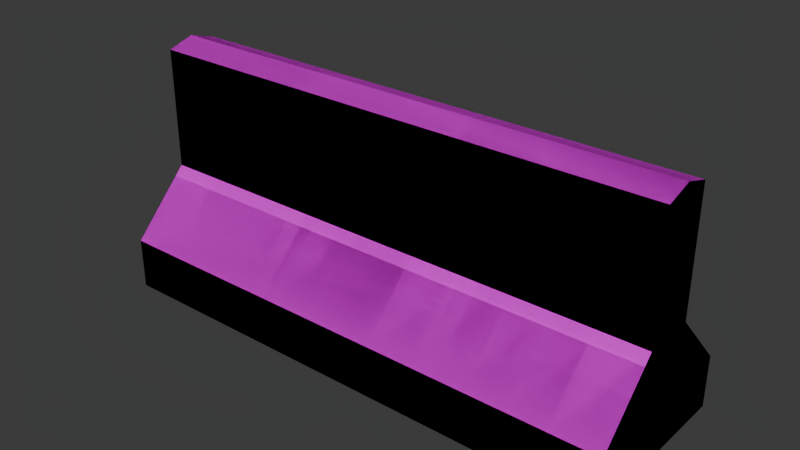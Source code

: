 # Source: Concrete_Barriers.blend  (saved by Blender 4.3.34; exported with 4.5.12 LTS)
import bpy
from mathutils import Matrix  # noqa: F401  (used for matrix-valued properties, if any)

bpy.ops.wm.read_factory_settings(use_empty=True)
scene = bpy.context.scene
scene.name = 'Scene'

# ---- collections
col_urban = bpy.data.collections.new('URBAN'); scene.collection.children.link(col_urban)
col_cones___barriers = bpy.data.collections.new('Cones & Barriers'); col_urban.children.link(col_cones___barriers)
col_concrete_barriers = bpy.data.collections.new('Concrete Barriers'); col_cones___barriers.children.link(col_concrete_barriers)

# ---- images (referenced by path relative to the original .blend; pixels are not part of the script)
import os
ASSET_DIR = os.environ.get("B2B_ASSET_DIR", "")  # directory of the original .blend (textures are referenced by path, not embedded)
HERE = os.path.dirname(os.path.abspath(__file__))  # packed textures are extracted next to this script under _unpacked/

def load_image(name, relpath, width, height, colorspace="sRGB"):
    """Load a texture the original file referenced (path relative to the .blend, or extracted next to this script)."""
    p = next((c for c in (os.path.join(HERE, relpath), os.path.join(ASSET_DIR, relpath)) if relpath and os.path.exists(c)), "")
    if p:
        img = bpy.data.images.load(p, check_existing=True)
        img.name = name
    else:  # same state as the original file: an image datablock whose file is absent (Cycles renders it pink)
        img = bpy.data.images.new(name, width, height)
        img.source = "FILE"
        img.filepath = "//" + (relpath or name)
    img.colorspace_settings.name = colorspace
    return img
img_concrete_barriers_png = load_image('concrete_barriers.png', 'concrete_barriers.png', 1024, 1024, 'sRGB')

# ---- materials (node trees are filled in below, after node groups)
mat_concrete_barriers = bpy.data.materials.new('concrete_barriers')

# ---- material node trees
mat_concrete_barriers.use_nodes = True; mat_concrete_barriers.node_tree.nodes.clear()
_N = mat_concrete_barriers.node_tree.nodes; _L = mat_concrete_barriers.node_tree.links
n0 = _N.new('ShaderNodeBsdfPrincipled'); n0.name = 'Principled BSDF'; n0.location = (10, 300)
n0.inputs[2].default_value = 1.0
n1 = _N.new('ShaderNodeOutputMaterial'); n1.name = 'Material Output'; n1.location = (300, 300)
n2 = _N.new('ShaderNodeTexImage'); n2.name = 'Image Texture'; n2.location = (-190, 280)
n2.image = img_concrete_barriers_png
n2.interpolation = 'Closest'
_L.new(n0.outputs[0], n1.inputs[0])
_L.new(n2.outputs[0], n0.inputs[0])
n1.is_active_output = True

# ---- world
world_world = bpy.data.worlds.new('World'); scene.world = world_world
world_world.use_nodes = True; world_world.node_tree.nodes.clear()
_N = world_world.node_tree.nodes; _L = world_world.node_tree.links
n0 = _N.new('ShaderNodeOutputWorld'); n0.name = 'World Output'; n0.location = (300, 300)
n1 = _N.new('ShaderNodeBackground'); n1.name = 'Background'; n1.location = (10, 300)
n1.inputs[0].default_value = (0.05088, 0.05088, 0.05088, 1.0)
_L.new(n1.outputs[0], n0.inputs[0])
n0.is_active_output = True
world_world.color = (0.05088, 0.05088, 0.05088)
world_world.sun_shadow_jitter_overblur = 0.0

# ---- meshes
me_plane_005 = bpy.data.meshes.new('Plane.005')
me_plane_005.from_pydata([(1.24, -0.4072, 0.0), (1.24, 0.4072, 0.0), (-1.24, -0.4072, 0.0), (-1.24, 0.4072, 0.0), (-1.24, -0.1263, 1.098), (1.24, -0.1263, 1.098), (1.24, 0.1263, 1.098), (-1.24, 0.1263, 1.098), (1.24, -9.04e-08, 0.0), (-1.24, 9.679e-08, 0.0), (1.24, -9.04e-08, 1.136), (-1.24, 9.679e-08, 1.136), (-1.24, -0.4072, 0.2391), (-1.24, 0.4072, 0.2391), (1.24, 0.4072, 0.2391), (1.24, -0.4072, 0.2391), (1.24, -9.04e-08, 0.2391), (-1.24, 9.679e-08, 0.2391), (-1.24, -0.1263, 0.5311), (1.24, 0.1263, 0.5311), (1.24, -9.04e-08, 0.5311), (-1.24, 9.679e-08, 0.5311), (-1.24, 0.1263, 0.5311), (1.24, -0.1263, 0.5311)], [], [(0, 2, 9, 8), (21, 18, 4, 11), (10, 6, 7, 11), (20, 19, 6, 10), (19, 22, 7, 6), (18, 23, 5, 4), (23, 20, 10, 5), (5, 10, 11, 4), (8, 9, 3, 1), (22, 21, 11, 7), (3, 9, 17, 13), (0, 8, 16, 15), (2, 0, 15, 12), (1, 3, 13, 14), (8, 1, 14, 16), (9, 2, 12, 17), (13, 17, 21, 22), (15, 16, 20, 23), (12, 15, 23, 18), (14, 13, 22, 19), (16, 14, 19, 20), (17, 12, 18, 21)])
_uv = me_plane_005.uv_layers.new(name='UVMap')
_uv.uv.foreach_set('vector', [0.01901, 0.2923, 0.4572, 0.2923, 0.4572, 0.3643, 0.01901, 0.3643, 0.02834, 0.1725, 0.05064, 0.1725, 0.05064, 0.2727, 0.02834, 0.2795, 0.4621, 0.4683, 0.4621, 0.4915, 0.024, 0.4915, 0.024, 0.4683, 0.02799, 0.1722, 0.05031, 0.1722, 0.05031, 0.2725, 0.02799, 0.2792, 0.0127, 0.3877, 0.4701, 0.3877, 0.4701, 0.4923, 0.0127, 0.4923, 0.4701, 0.3877, 0.0127, 0.3877, 0.0127, 0.4923, 0.4701, 0.4923, 0.05031, 0.1722, 0.02799, 0.1722, 0.02799, 0.2792, 0.05031, 0.2725, 0.4621, 0.4915, 0.4621, 0.4683, 0.024, 0.4683, 0.024, 0.4915, 0.01901, 0.3643, 0.4572, 0.3643, 0.4572, 0.2923, 0.01901, 0.2923, 0.05064, 0.1725, 0.02834, 0.1725, 0.02834, 0.2795, 0.05064, 0.2727, 0.1003, 0.07872, 0.02834, 0.07872, 0.02834, 0.121, 0.1003, 0.121, 0.09998, 0.07835, 0.02799, 0.07835, 0.02799, 0.1206, 0.09998, 0.1206, 0.4701, 0.2897, 0.0127, 0.2897, 0.0127, 0.3338, 0.4701, 0.3338, 0.0127, 0.2897, 0.4701, 0.2897, 0.4701, 0.3338, 0.0127, 0.3338, 0.02799, 0.07835, 0.09998, 0.07835, 0.09998, 0.1206, 0.02799, 0.1206, 0.02834, 0.07872, 0.1003, 0.07872, 0.1003, 0.121, 0.02834, 0.121, 0.1003, 0.121, 0.02834, 0.121, 0.02834, 0.1725, 0.05064, 0.1725, 0.09998, 0.1206, 0.02799, 0.1206, 0.02799, 0.1722, 0.05031, 0.1722, 0.4701, 0.3338, 0.0127, 0.3338, 0.0127, 0.3877, 0.4701, 0.3877, 0.0127, 0.3338, 0.4701, 0.3338, 0.4701, 0.3877, 0.0127, 0.3877, 0.02799, 0.1206, 0.09998, 0.1206, 0.05031, 0.1722, 0.02799, 0.1722, 0.02834, 0.121, 0.1003, 0.121, 0.05064, 0.1725, 0.02834, 0.1725])
me_plane_005.materials.append(mat_concrete_barriers)
me_plane_005.update()
me_plane_013 = bpy.data.meshes.new('Plane.013')
me_plane_013.from_pydata([(1.24, -0.4072, 0.0), (1.24, 0.4072, 0.0), (-1.24, -0.4072, 0.0), (-1.24, 0.4072, 0.0), (-1.24, -0.1263, 1.098), (-1.24, 0.1263, 1.098), (1.24, 5.419e-08, 0.0), (-1.24, -5.419e-08, 0.0), (-1.24, -5.419e-08, 1.136), (-1.24, -0.4072, 0.2391), (-1.24, 0.4072, 0.2391), (1.24, 0.4072, 0.2391), (1.24, -0.4072, 0.2391), (1.24, 5.419e-08, 0.2391), (-1.24, -5.419e-08, 0.2391), (-1.24, -0.1263, 0.5311), (1.24, 0.1263, 0.5311), (1.24, 5.419e-08, 0.5311), (-1.24, -5.419e-08, 0.5311), (-1.24, 0.1263, 0.5311), (1.24, -0.1263, 0.5311), (1.24, 5.419e-08, 0.7616), (0.615, 0.1263, 1.098), (0.6028, 2.635e-08, 1.136), (1.24, 0.1263, 0.788), (0.7715, -0.1263, 1.098), (1.24, -0.1263, 0.7862), (1.035, 0.129, 0.8089), (0.8716, 0.1384, 0.8969), (0.7186, 0.1263, 1.012), (0.8862, -0.119, 0.9874), (0.9498, -0.1141, 0.896), (1.098, -0.1262, 0.8406), (0.6933, 3.03e-08, 1.098), (0.803, 0.008002, 1.005), (0.9131, 0.02874, 0.9169), (1.067, 0.006124, 0.8306), (1.05, -0.4072, 0.0), (0.8228, -0.4072, 0.0), (0.5952, -0.4072, 0.0), (0.3676, -0.4072, 0.0), (0.3676, 0.4072, 0.0), (0.5952, 0.4072, 0.0), (0.8228, 0.4072, 0.0), (1.05, 0.4072, 0.0), (0.3676, -2.178e-08, 0.0), (0.5952, -1.039e-10, 0.0), (0.8228, 2.157e-08, 0.0), (1.05, 4.325e-08, 0.0), (1.05, -0.4072, 0.2391), (0.8228, -0.4072, 0.2391), (0.5952, -0.4072, 0.2391), (0.3676, -0.4072, 0.2391), (0.3676, 0.4072, 0.2391), (0.5952, 0.4072, 0.2391), (0.8228, 0.4072, 0.2391), (1.05, 0.4072, 0.2391), (1.05, -0.1263, 0.5311), (0.8228, -0.1263, 0.5311), (0.5952, -0.1263, 0.5311), (0.3676, -0.1263, 0.5311), (0.3676, 0.1263, 0.5311), (0.5952, 0.1263, 0.5311), (0.8228, 0.1263, 0.5311), (1.05, 0.1263, 0.5311)], [], [(40, 2, 7, 45), (18, 15, 4, 8), (17, 16, 24, 21), (61, 19, 5, 22), (32, 57, 20, 26), (20, 17, 21, 26), (45, 7, 3, 41), (19, 18, 8, 5), (3, 7, 14, 10), (0, 6, 13, 12), (37, 0, 12, 49), (41, 3, 10, 53), (6, 1, 11, 13), (7, 2, 9, 14), (10, 14, 18, 19), (12, 13, 17, 20), (49, 12, 20, 57), (53, 10, 19, 61), (13, 11, 16, 17), (14, 9, 15, 18), (23, 22, 5, 8), (25, 23, 8, 4), (32, 26, 21, 36), (31, 32, 36, 35), (30, 31, 35, 34), (25, 30, 34, 33), (22, 23, 33), (29, 22, 33, 34), (28, 29, 34, 35), (27, 28, 35, 36), (24, 27, 36, 21), (25, 33, 23), (11, 56, 64, 16), (56, 55, 63, 64), (55, 54, 62, 63), (54, 53, 61, 62), (9, 52, 60, 15), (52, 51, 59, 60), (51, 50, 58, 59), (50, 49, 57, 58), (1, 44, 56, 11), (44, 43, 55, 56), (43, 42, 54, 55), (42, 41, 53, 54), (2, 40, 52, 9), (40, 39, 51, 52), (39, 38, 50, 51), (38, 37, 49, 50), (6, 48, 44, 1), (48, 47, 43, 44), (47, 46, 42, 43), (46, 45, 41, 42), (0, 37, 48, 6), (37, 38, 47, 48), (38, 39, 46, 47), (39, 40, 45, 46), (31, 58, 57, 32), (30, 59, 58, 31), (60, 59, 30, 25), (15, 60, 25, 4), (16, 64, 27, 24), (64, 63, 28, 27), (63, 62, 29, 28), (62, 61, 22, 29)])
_uv = me_plane_013.uv_layers.new(name='UVMap')
_uv.uv.foreach_set('vector', [0.1732, 0.2923, 0.4572, 0.2923, 0.4572, 0.3643, 0.1732, 0.3643, 0.02834, 0.1725, 0.05064, 0.1725, 0.05064, 0.2727, 0.02834, 0.2795, 0.02799, 0.1722, 0.05031, 0.1722, 0.05031, 0.2176, 0.02799, 0.213, 0.1736, 0.3877, 0.4701, 0.3877, 0.4701, 0.4923, 0.1279, 0.4923, 0.0388, 0.4448, 0.04761, 0.3877, 0.0127, 0.3877, 0.0127, 0.4347, 0.05031, 0.1722, 0.02799, 0.1722, 0.02799, 0.213, 0.05031, 0.2173, 0.1732, 0.3643, 0.4572, 0.3643, 0.4572, 0.2923, 0.1732, 0.2923, 0.05064, 0.1725, 0.02834, 0.1725, 0.02834, 0.2795, 0.05064, 0.2727, 0.1003, 0.07872, 0.02834, 0.07872, 0.02834, 0.121, 0.1003, 0.121, 0.09998, 0.07835, 0.02799, 0.07835, 0.02799, 0.1206, 0.09998, 0.1206, 0.04761, 0.2897, 0.0127, 0.2897, 0.0127, 0.3338, 0.04761, 0.3338, 0.1736, 0.2897, 0.4701, 0.2897, 0.4701, 0.3338, 0.1736, 0.3338, 0.02799, 0.07835, 0.09998, 0.07835, 0.09998, 0.1206, 0.02799, 0.1206, 0.02834, 0.07872, 0.1003, 0.07872, 0.1003, 0.121, 0.02834, 0.121, 0.1003, 0.121, 0.02834, 0.121, 0.02834, 0.1725, 0.05064, 0.1725, 0.09998, 0.1206, 0.02799, 0.1206, 0.02799, 0.1722, 0.05031, 0.1722, 0.04761, 0.3338, 0.0127, 0.3338, 0.0127, 0.3877, 0.04761, 0.3877, 0.1736, 0.3338, 0.4701, 0.3338, 0.4701, 0.3877, 0.1736, 0.3877, 0.02799, 0.1206, 0.09998, 0.1206, 0.05031, 0.1722, 0.02799, 0.1722, 0.02834, 0.121, 0.1003, 0.121, 0.05064, 0.1725, 0.02834, 0.1725, 0.3496, 0.4683, 0.3517, 0.4915, 0.024, 0.4915, 0.024, 0.4683, 0.3794, 0.4915, 0.3496, 0.4683, 0.024, 0.4683, 0.024, 0.4915, 0.05449, 0.1043, 0.05351, 0.1356, 0.02716, 0.1348, 0.02814, 0.1034, 0.1693, 0.4768, 0.1379, 0.4768, 0.1379, 0.4505, 0.1693, 0.4505, 0.1867, 0.4854, 0.1631, 0.4854, 0.1631, 0.459, 0.1867, 0.459, 0.2133, 0.4854, 0.1867, 0.4854, 0.1867, 0.4589, 0.2133, 0.4589, 0.2701, 0.4892, 0.2445, 0.4906, 0.2468, 0.4578, 0.2139, 0.4872, 0.2445, 0.4872, 0.2445, 0.4578, 0.2139, 0.4578, 0.1771, 0.4872, 0.2139, 0.4872, 0.2139, 0.4578, 0.1771, 0.4578, 0.1488, 0.4818, 0.1888, 0.4818, 0.1888, 0.4524, 0.1488, 0.4524, 0.05676, 0.1382, 0.05676, 0.09526, 0.0273, 0.09526, 0.0273, 0.1382, 0.2132, 0.4916, 0.2296, 0.4709, 0.2557, 0.4909, 0.0127, 0.3338, 0.04761, 0.3338, 0.04761, 0.3877, 0.0127, 0.3877, 0.04761, 0.3338, 0.0896, 0.3338, 0.0896, 0.3877, 0.04761, 0.3877, 0.0896, 0.3338, 0.1316, 0.3338, 0.1316, 0.3877, 0.0896, 0.3877, 0.1316, 0.3338, 0.1736, 0.3338, 0.1736, 0.3877, 0.1316, 0.3877, 0.4701, 0.3338, 0.1736, 0.3338, 0.1736, 0.3877, 0.4701, 0.3877, 0.1736, 0.3338, 0.1316, 0.3338, 0.1316, 0.3877, 0.1736, 0.3877, 0.1316, 0.3338, 0.0896, 0.3338, 0.0896, 0.3877, 0.1316, 0.3877, 0.0896, 0.3338, 0.04761, 0.3338, 0.04761, 0.3877, 0.0896, 0.3877, 0.0127, 0.2897, 0.04761, 0.2897, 0.04761, 0.3338, 0.0127, 0.3338, 0.0477, 0.2902, 0.08976, 0.2905, 0.08954, 0.3335, 0.04748, 0.3332, 0.08991, 0.2912, 0.1318, 0.2909, 0.1317, 0.3342, 0.08975, 0.3345, 0.1316, 0.2897, 0.1736, 0.2897, 0.1736, 0.3338, 0.1316, 0.3338, 0.4701, 0.2897, 0.1736, 0.2897, 0.1736, 0.3338, 0.4701, 0.3338, 0.1736, 0.2897, 0.1316, 0.2897, 0.1316, 0.3338, 0.1736, 0.3338, 0.1318, 0.2909, 0.08991, 0.2912, 0.08975, 0.3345, 0.1317, 0.3342, 0.08976, 0.2905, 0.0477, 0.2902, 0.04748, 0.3332, 0.08954, 0.3335, 0.01901, 0.3643, 0.05246, 0.3643, 0.05246, 0.2923, 0.01901, 0.2923, 0.05259, 0.3649, 0.09276, 0.3646, 0.09254, 0.2915, 0.05236, 0.2918, 0.09256, 0.3636, 0.1329, 0.3639, 0.1327, 0.291, 0.09238, 0.2908, 0.1329, 0.3643, 0.1732, 0.3643, 0.1732, 0.2923, 0.1329, 0.2923, 0.01901, 0.2923, 0.05246, 0.2923, 0.05246, 0.3643, 0.01901, 0.3643, 0.05236, 0.2918, 0.09254, 0.2915, 0.09276, 0.3646, 0.05259, 0.3649, 0.09238, 0.2908, 0.1327, 0.291, 0.1329, 0.3639, 0.09256, 0.3636, 0.1329, 0.2923, 0.1732, 0.2923, 0.1732, 0.3643, 0.1329, 0.3643, 0.06618, 0.455, 0.0896, 0.3877, 0.04761, 0.3877, 0.0388, 0.4448, 0.07791, 0.4719, 0.1316, 0.3877, 0.0896, 0.3877, 0.06618, 0.455, 0.1736, 0.3877, 0.1316, 0.3877, 0.07791, 0.4719, 0.09906, 0.4923, 0.4701, 0.3877, 0.1736, 0.3877, 0.09906, 0.4923, 0.4701, 0.4923, 0.0127, 0.3877, 0.04761, 0.3877, 0.0504, 0.439, 0.0127, 0.4351, 0.04761, 0.3877, 0.0896, 0.3877, 0.08061, 0.4552, 0.0504, 0.439, 0.0896, 0.3877, 0.1316, 0.3877, 0.1088, 0.4764, 0.08061, 0.4552, 0.1316, 0.3877, 0.1736, 0.3877, 0.1279, 0.4923, 0.1088, 0.4764])
me_plane_013.materials.append(mat_concrete_barriers)
me_plane_013.update()
me_plane_014 = bpy.data.meshes.new('Plane.014')
me_plane_014.from_pydata([(1.24, -0.4072, 0.0), (1.24, 0.4072, 0.0), (-1.24, -0.4072, 0.0), (-1.24, 0.4072, 0.0), (-1.24, -0.1263, 1.098), (1.24, -0.1263, 1.098), (1.24, 0.1263, 1.098), (-1.24, 0.1263, 1.098), (1.24, 5.419e-08, 0.0), (-1.24, -5.419e-08, 0.0), (1.24, 5.419e-08, 1.136), (-1.24, -5.419e-08, 1.136), (-1.24, -0.4072, 0.2391), (-1.24, 0.4072, 0.2391), (1.24, 0.4072, 0.2391), (1.24, -0.4072, 0.2391), (1.24, 5.419e-08, 0.2391), (-1.24, -5.419e-08, 0.2391), (-1.24, -0.1263, 0.5311), (1.24, 0.1263, 0.5311), (1.24, 5.419e-08, 0.5311), (-1.24, -5.419e-08, 0.5311), (-1.24, 0.1263, 0.5311), (1.24, -0.1263, 0.5311), (-0.3844, -0.1263, 1.098), (0.3798, -0.1263, 1.098), (0.4088, 0.1263, 1.098), (-0.399, 0.1263, 1.098), (0.3864, 1.689e-08, 1.136), (-0.4583, -2.003e-08, 1.136), (0.1798, 0.1263, 0.9911), (-0.1498, 0.1263, 0.8704), (-0.1779, -0.1263, 0.9222), (0.2082, -0.1263, 1.006), (-0.3917, -1.712e-08, 1.075), (-0.1639, -7.163e-09, 0.9546), (0.194, 8.48e-09, 0.9986), (0.393, -0.4072, 0.0), (0.131, -0.4072, 0.0), (-0.131, -0.4072, 0.0), (-0.393, -0.4072, 0.0), (-0.393, 0.4072, 0.0), (-0.131, 0.4072, 0.0), (0.131, 0.4072, 0.0), (0.393, 0.4072, 0.0), (-0.393, -3.251e-08, 0.0), (-0.131, -1.084e-08, 0.0), (0.131, 1.084e-08, 0.0), (0.393, 3.251e-08, 0.0), (0.393, -0.4072, 0.2391), (0.131, -0.4072, 0.2391), (-0.131, -0.4072, 0.2391), (-0.393, -0.4072, 0.2391), (-0.393, 0.4072, 0.2391), (-0.131, 0.4072, 0.2391), (0.131, 0.4072, 0.2391), (0.393, 0.4072, 0.2391), (0.393, -0.1263, 0.5311), (0.131, -0.1263, 0.5311), (-0.131, -0.1263, 0.5311), (-0.393, -0.1263, 0.5311), (-0.393, 0.1263, 0.5311), (-0.131, 0.1263, 0.5311), (0.131, 0.1263, 0.5311), (0.393, 0.1263, 0.5311)], [], [(40, 2, 9, 45), (21, 18, 4, 11), (10, 6, 26, 28), (20, 19, 6, 10), (61, 22, 7, 27), (25, 57, 23, 5), (23, 20, 10, 5), (5, 10, 28, 25), (45, 9, 3, 41), (22, 21, 11, 7), (3, 9, 17, 13), (0, 8, 16, 15), (37, 0, 15, 49), (41, 3, 13, 53), (8, 1, 14, 16), (9, 2, 12, 17), (13, 17, 21, 22), (15, 16, 20, 23), (49, 15, 23, 57), (53, 13, 22, 61), (16, 14, 19, 20), (17, 12, 18, 21), (29, 27, 7, 11), (24, 29, 11, 4), (29, 24, 34), (29, 34, 27), (32, 35, 34, 24), (31, 27, 34, 35), (30, 31, 35, 36), (33, 36, 35, 32), (25, 28, 36, 33), (30, 36, 28, 26), (14, 56, 64, 19), (56, 55, 63, 64), (55, 54, 62, 63), (54, 53, 61, 62), (12, 52, 60, 18), (52, 51, 59, 60), (51, 50, 58, 59), (50, 49, 57, 58), (1, 44, 56, 14), (44, 43, 55, 56), (43, 42, 54, 55), (42, 41, 53, 54), (2, 40, 52, 12), (40, 39, 51, 52), (39, 38, 50, 51), (38, 37, 49, 50), (8, 48, 44, 1), (48, 47, 43, 44), (47, 46, 42, 43), (46, 45, 41, 42), (0, 37, 48, 8), (37, 38, 47, 48), (38, 39, 46, 47), (39, 40, 45, 46), (19, 64, 26, 6), (64, 63, 30, 26), (63, 62, 31, 30), (62, 61, 27, 31), (33, 58, 57, 25), (32, 59, 58, 33), (60, 59, 32, 24), (18, 60, 24, 4)])
_uv = me_plane_014.uv_layers.new(name='UVMap')
_uv.uv.foreach_set('vector', [0.3076, 0.2923, 0.4572, 0.2923, 0.4572, 0.3643, 0.3076, 0.3643, 0.02834, 0.1725, 0.05064, 0.1725, 0.05064, 0.2727, 0.02834, 0.2795, 0.4621, 0.4683, 0.4621, 0.4915, 0.3153, 0.4915, 0.3113, 0.4683, 0.02799, 0.1722, 0.05031, 0.1722, 0.05031, 0.2725, 0.02799, 0.2792, 0.3139, 0.3877, 0.4701, 0.3877, 0.4701, 0.4923, 0.315, 0.4923, 0.1713, 0.4923, 0.1689, 0.3877, 0.0127, 0.3877, 0.0127, 0.4923, 0.05031, 0.1722, 0.02799, 0.1722, 0.02799, 0.2792, 0.05031, 0.2725, 0.4621, 0.4915, 0.4621, 0.4683, 0.3113, 0.4683, 0.3102, 0.4915, 0.3076, 0.3643, 0.4572, 0.3643, 0.4572, 0.2923, 0.3076, 0.2923, 0.05064, 0.1725, 0.02834, 0.1725, 0.02834, 0.2795, 0.05064, 0.2727, 0.1003, 0.07872, 0.02834, 0.07872, 0.02834, 0.121, 0.1003, 0.121, 0.09998, 0.07835, 0.02799, 0.07835, 0.02799, 0.1206, 0.09998, 0.1206, 0.1689, 0.2897, 0.0127, 0.2897, 0.0127, 0.3338, 0.1689, 0.3338, 0.3139, 0.2897, 0.4701, 0.2897, 0.4701, 0.3338, 0.3139, 0.3338, 0.02799, 0.07835, 0.09998, 0.07835, 0.09998, 0.1206, 0.02799, 0.1206, 0.02834, 0.07872, 0.1003, 0.07872, 0.1003, 0.121, 0.02834, 0.121, 0.1003, 0.121, 0.02834, 0.121, 0.02834, 0.1725, 0.05064, 0.1725, 0.09998, 0.1206, 0.02799, 0.1206, 0.02799, 0.1722, 0.05031, 0.1722, 0.1689, 0.3338, 0.0127, 0.3338, 0.0127, 0.3877, 0.1689, 0.3877, 0.3139, 0.3338, 0.4701, 0.3338, 0.4701, 0.3877, 0.3139, 0.3877, 0.02799, 0.1206, 0.09998, 0.1206, 0.05031, 0.1722, 0.02799, 0.1722, 0.02834, 0.121, 0.1003, 0.121, 0.05064, 0.1725, 0.02834, 0.1725, 0.1621, 0.4683, 0.1725, 0.4915, 0.024, 0.4915, 0.024, 0.4683, 0.1751, 0.4915, 0.1621, 0.4683, 0.024, 0.4683, 0.024, 0.4915, 0.1747, 0.4683, 0.1607, 0.4923, 0.1602, 0.4681, 0.1747, 0.4683, 0.1602, 0.4684, 0.1635, 0.4923, 0.2596, 0.4886, 0.2626, 0.4655, 0.2984, 0.4653, 0.2988, 0.4886, 0.1677, 0.4828, 0.2151, 0.4828, 0.2118, 0.4599, 0.1762, 0.4587, 0.1051, 0.4828, 0.1677, 0.4828, 0.1669, 0.4582, 0.1024, 0.4588, 0.1862, 0.4886, 0.1889, 0.4646, 0.2541, 0.4668, 0.2596, 0.4886, 0.1535, 0.4886, 0.1523, 0.4646, 0.1889, 0.4646, 0.1862, 0.4886, 0.1051, 0.4828, 0.1024, 0.4588, 0.0658, 0.4588, 0.06153, 0.4828, 0.0127, 0.3338, 0.1689, 0.3338, 0.1689, 0.3877, 0.0127, 0.3877, 0.1689, 0.3338, 0.2172, 0.3338, 0.2172, 0.3877, 0.1689, 0.3877, 0.2172, 0.3338, 0.2656, 0.3338, 0.2656, 0.3877, 0.2172, 0.3877, 0.2656, 0.3338, 0.3139, 0.3338, 0.3139, 0.3877, 0.2656, 0.3877, 0.4701, 0.3338, 0.3139, 0.3338, 0.3139, 0.3877, 0.4701, 0.3877, 0.3139, 0.3338, 0.2656, 0.3338, 0.2656, 0.3877, 0.3139, 0.3877, 0.2656, 0.3338, 0.2172, 0.3338, 0.2172, 0.3877, 0.2656, 0.3877, 0.2172, 0.3338, 0.1689, 0.3338, 0.1689, 0.3877, 0.2172, 0.3877, 0.0127, 0.2897, 0.1689, 0.2897, 0.1689, 0.3338, 0.0127, 0.3338, 0.1684, 0.2906, 0.2165, 0.2911, 0.2171, 0.334, 0.1689, 0.3338, 0.2167, 0.2907, 0.2654, 0.29, 0.2656, 0.3338, 0.2172, 0.3338, 0.2656, 0.2897, 0.3139, 0.2897, 0.3139, 0.3338, 0.2656, 0.3338, 0.4701, 0.2897, 0.3139, 0.2897, 0.3139, 0.3338, 0.4701, 0.3338, 0.3139, 0.2897, 0.2656, 0.2897, 0.2656, 0.3338, 0.3139, 0.3338, 0.2654, 0.29, 0.2167, 0.2907, 0.2172, 0.3338, 0.2656, 0.3338, 0.2165, 0.2911, 0.1684, 0.2906, 0.1689, 0.3338, 0.2171, 0.334, 0.01901, 0.3643, 0.1687, 0.3643, 0.1687, 0.2923, 0.01901, 0.2923, 0.1687, 0.3643, 0.2151, 0.3641, 0.2157, 0.2909, 0.1691, 0.2914, 0.215, 0.3643, 0.2613, 0.3643, 0.2614, 0.292, 0.2155, 0.2913, 0.2613, 0.3643, 0.3076, 0.3643, 0.3076, 0.2923, 0.2613, 0.2923, 0.01901, 0.2923, 0.1687, 0.2923, 0.1687, 0.3643, 0.01901, 0.3643, 0.1691, 0.2914, 0.2157, 0.2909, 0.2151, 0.3641, 0.1687, 0.3643, 0.2155, 0.2913, 0.2614, 0.292, 0.2613, 0.3643, 0.215, 0.3643, 0.2613, 0.2923, 0.3076, 0.2923, 0.3076, 0.3643, 0.2613, 0.3643, 0.0127, 0.3877, 0.1689, 0.3877, 0.166, 0.4923, 0.0127, 0.4923, 0.1689, 0.3877, 0.2172, 0.3877, 0.2082, 0.4726, 0.166, 0.4923, 0.2172, 0.3877, 0.2656, 0.3877, 0.269, 0.4503, 0.2082, 0.4726, 0.2656, 0.3877, 0.3139, 0.3877, 0.315, 0.4923, 0.269, 0.4503, 0.203, 0.4753, 0.2172, 0.3877, 0.1689, 0.3877, 0.1713, 0.4923, 0.2742, 0.4598, 0.2656, 0.3877, 0.2172, 0.3877, 0.203, 0.4753, 0.3139, 0.3877, 0.2656, 0.3877, 0.2742, 0.4598, 0.3123, 0.4923, 0.4701, 0.3877, 0.3139, 0.3877, 0.3123, 0.4923, 0.4701, 0.4923])
me_plane_014.materials.append(mat_concrete_barriers)
me_plane_014.update()
me_plane_015 = bpy.data.meshes.new('Plane.015')
me_plane_015.from_pydata([(1.24, -0.4072, 0.0), (1.24, 0.4072, 0.0), (-1.24, -0.4072, 0.0), (-1.24, 0.4072, 0.0), (-1.24, -0.1263, 1.098), (1.24, -0.1263, 1.098), (1.24, 0.1263, 1.098), (-1.24, 0.1263, 1.098), (1.24, -9.04e-08, 0.0), (-1.24, 9.679e-08, 0.0), (1.24, -9.04e-08, 1.136), (-1.24, 9.679e-08, 1.136), (-1.24, -0.4072, 0.2391), (-1.24, 0.4072, 0.2391), (1.24, 0.4072, 0.2391), (1.24, -0.4072, 0.2391), (1.24, -9.04e-08, 0.2391), (-1.24, 9.679e-08, 0.2391), (-1.24, -0.1263, 0.5311), (1.24, 0.1263, 0.5311), (1.24, -9.04e-08, 0.5311), (-1.24, 9.679e-08, 0.5311), (-1.24, 0.1263, 0.5311), (1.24, -0.1263, 0.5311)], [], [(0, 2, 9, 8), (21, 18, 4, 11), (10, 6, 7, 11), (20, 19, 6, 10), (19, 22, 7, 6), (18, 23, 5, 4), (23, 20, 10, 5), (5, 10, 11, 4), (8, 9, 3, 1), (22, 21, 11, 7), (3, 9, 17, 13), (0, 8, 16, 15), (2, 0, 15, 12), (1, 3, 13, 14), (8, 1, 14, 16), (9, 2, 12, 17), (13, 17, 21, 22), (15, 16, 20, 23), (12, 15, 23, 18), (14, 13, 22, 19), (16, 14, 19, 20), (17, 12, 18, 21)])
_uv = me_plane_015.uv_layers.new(name='UVMap')
_uv.uv.foreach_set('vector', [0.5196, 0.2923, 0.9578, 0.2923, 0.9578, 0.3643, 0.5196, 0.3643, 0.5292, 0.1617, 0.5515, 0.1617, 0.5515, 0.2619, 0.5292, 0.2686, 0.9627, 0.4683, 0.9627, 0.4915, 0.5245, 0.4915, 0.5245, 0.4683, 0.5289, 0.1614, 0.5512, 0.1614, 0.5512, 0.2617, 0.5289, 0.2684, 0.5132, 0.3877, 0.9707, 0.3877, 0.9707, 0.4923, 0.5132, 0.4923, 0.9707, 0.3877, 0.5132, 0.3877, 0.5132, 0.4923, 0.9707, 0.4923, 0.5512, 0.1614, 0.5289, 0.1614, 0.5289, 0.2684, 0.5512, 0.2617, 0.9627, 0.4915, 0.9627, 0.4683, 0.5245, 0.4683, 0.5245, 0.4915, 0.5196, 0.3643, 0.9578, 0.3643, 0.9578, 0.2923, 0.5196, 0.2923, 0.5515, 0.1617, 0.5292, 0.1617, 0.5292, 0.2686, 0.5515, 0.2619, 0.6008, 0.07872, 0.5289, 0.07872, 0.5289, 0.121, 0.6008, 0.121, 0.6005, 0.07835, 0.5285, 0.07835, 0.5285, 0.1206, 0.6005, 0.1206, 0.9707, 0.2897, 0.5132, 0.2897, 0.5132, 0.3338, 0.9707, 0.3338, 0.5132, 0.2897, 0.9707, 0.2897, 0.9707, 0.3338, 0.5132, 0.3338, 0.5285, 0.07835, 0.6005, 0.07835, 0.6005, 0.1206, 0.5285, 0.1206, 0.5289, 0.07872, 0.6008, 0.07872, 0.6008, 0.121, 0.5289, 0.121, 0.6008, 0.121, 0.5289, 0.121, 0.5289, 0.1725, 0.5512, 0.1725, 0.6005, 0.1206, 0.5285, 0.1206, 0.5285, 0.1722, 0.5509, 0.1722, 0.9707, 0.3338, 0.5132, 0.3338, 0.5132, 0.3877, 0.9707, 0.3877, 0.5132, 0.3338, 0.9707, 0.3338, 0.9707, 0.3877, 0.5132, 0.3877, 0.5285, 0.1206, 0.6005, 0.1206, 0.5509, 0.1722, 0.5285, 0.1722, 0.5289, 0.121, 0.6008, 0.121, 0.5512, 0.1725, 0.5289, 0.1725])
me_plane_015.materials.append(mat_concrete_barriers)
me_plane_015.update()
me_plane_016 = bpy.data.meshes.new('Plane.016')
me_plane_016.from_pydata([(1.24, -0.4072, 0.0), (1.24, 0.4072, 0.0), (-1.24, -0.4072, 0.0), (-1.24, 0.4072, 0.0), (-1.24, -0.1263, 1.098), (-1.24, 0.1263, 1.098), (1.24, 5.419e-08, 0.0), (-1.24, -5.419e-08, 0.0), (-1.24, -5.419e-08, 1.136), (-1.24, -0.4072, 0.2391), (-1.24, 0.4072, 0.2391), (1.24, 0.4072, 0.2391), (1.24, -0.4072, 0.2391), (1.24, 5.419e-08, 0.2391), (-1.24, -5.419e-08, 0.2391), (-1.24, -0.1263, 0.5311), (1.24, 0.1263, 0.5311), (1.24, 5.419e-08, 0.5311), (-1.24, -5.419e-08, 0.5311), (-1.24, 0.1263, 0.5311), (1.24, -0.1263, 0.5311), (1.24, 5.419e-08, 0.7616), (0.615, 0.1263, 1.098), (0.6028, 2.635e-08, 1.136), (1.24, 0.1263, 0.788), (0.7715, -0.1263, 1.098), (1.24, -0.1263, 0.7862), (1.035, 0.129, 0.8089), (0.8716, 0.1384, 0.8969), (0.7186, 0.1263, 1.012), (0.8862, -0.119, 0.9874), (0.9498, -0.1141, 0.896), (1.098, -0.1262, 0.8406), (0.6933, 3.03e-08, 1.098), (0.803, 0.008002, 1.005), (0.9131, 0.02874, 0.9169), (1.067, 0.006124, 0.8306), (1.01, -0.4072, 0.0), (0.8876, -0.4072, 0.0), (0.7653, -0.4072, 0.0), (0.643, -0.4072, 0.0), (0.643, 0.4072, 0.0), (0.7653, 0.4072, 0.0), (0.8876, 0.4072, 0.0), (1.01, 0.4072, 0.0), (0.643, -2.168e-08, 0.0), (0.7653, 7.105e-15, 0.0), (0.8876, 2.168e-08, 0.0), (1.01, 4.335e-08, 0.0), (1.01, -0.4072, 0.2391), (0.8876, -0.4072, 0.2391), (0.7653, -0.4072, 0.2391), (0.643, -0.4072, 0.2391), (0.643, 0.4072, 0.2391), (0.7653, 0.4072, 0.2391), (0.8876, 0.4072, 0.2391), (1.01, 0.4072, 0.2391), (1.01, -0.1263, 0.5311), (0.8876, -0.1263, 0.5311), (0.7653, -0.1263, 0.5311), (0.643, -0.1263, 0.5311), (0.643, 0.1263, 0.5311), (0.7653, 0.1263, 0.5311), (0.8876, 0.1263, 0.5311), (1.01, 0.1263, 0.5311)], [], [(40, 2, 7, 45), (18, 15, 4, 8), (17, 16, 24, 21), (61, 19, 5, 22), (57, 20, 26, 32), (20, 17, 21, 26), (45, 7, 3, 41), (19, 18, 8, 5), (3, 7, 14, 10), (0, 6, 13, 12), (37, 0, 12, 49), (41, 3, 10, 53), (6, 1, 11, 13), (7, 2, 9, 14), (10, 14, 18, 19), (12, 13, 17, 20), (49, 12, 20, 57), (53, 10, 19, 61), (13, 11, 16, 17), (14, 9, 15, 18), (23, 22, 5, 8), (25, 23, 8, 4), (32, 26, 21, 36), (31, 32, 36, 35), (30, 31, 35, 34), (25, 30, 34, 33), (22, 23, 33), (29, 22, 33, 34), (28, 29, 34, 35), (27, 28, 35, 36), (24, 27, 36, 21), (25, 33, 23), (11, 56, 64, 16), (56, 55, 63, 64), (55, 54, 62, 63), (54, 53, 61, 62), (9, 52, 60, 15), (52, 51, 59, 60), (51, 50, 58, 59), (50, 49, 57, 58), (1, 44, 56, 11), (44, 43, 55, 56), (43, 42, 54, 55), (42, 41, 53, 54), (2, 40, 52, 9), (40, 39, 51, 52), (39, 38, 50, 51), (38, 37, 49, 50), (6, 48, 44, 1), (48, 47, 43, 44), (47, 46, 42, 43), (46, 45, 41, 42), (0, 37, 48, 6), (37, 38, 47, 48), (38, 39, 46, 47), (39, 40, 45, 46), (16, 64, 27, 24), (64, 63, 28, 27), (63, 62, 29, 28), (62, 61, 22, 29), (15, 60, 25, 4), (60, 59, 30, 25), (59, 58, 31, 30), (58, 57, 32, 31)])
_uv = me_plane_016.uv_layers.new(name='UVMap')
_uv.uv.foreach_set('vector', [0.625, 0.2923, 0.9578, 0.2923, 0.9578, 0.3643, 0.625, 0.3643, 0.5289, 0.1725, 0.5512, 0.1725, 0.5512, 0.2727, 0.5289, 0.2795, 0.5285, 0.2079, 0.5509, 0.2079, 0.5509, 0.2533, 0.5285, 0.2487, 0.6233, 0.3877, 0.9707, 0.3877, 0.9707, 0.4923, 0.6285, 0.4923, 0.5557, 0.3877, 0.5132, 0.3877, 0.5132, 0.4347, 0.5394, 0.4448, 0.5509, 0.2079, 0.5285, 0.2079, 0.5285, 0.2487, 0.5509, 0.253, 0.625, 0.3643, 0.9578, 0.3643, 0.9578, 0.2923, 0.625, 0.2923, 0.5512, 0.1725, 0.5289, 0.1725, 0.5289, 0.2795, 0.5512, 0.2727, 0.6008, 0.07872, 0.5289, 0.07872, 0.5289, 0.121, 0.6008, 0.121, 0.6005, 0.07835, 0.5285, 0.07835, 0.5285, 0.1206, 0.6005, 0.1206, 0.5557, 0.2897, 0.5132, 0.2897, 0.5132, 0.3338, 0.5557, 0.3338, 0.6233, 0.2897, 0.9707, 0.2897, 0.9707, 0.3338, 0.6233, 0.3338, 0.5285, 0.07835, 0.6005, 0.07835, 0.6005, 0.1206, 0.5285, 0.1206, 0.5289, 0.07872, 0.6008, 0.07872, 0.6008, 0.121, 0.5289, 0.121, 0.6008, 0.121, 0.5289, 0.121, 0.5289, 0.1725, 0.5512, 0.1725, 0.6005, 0.1206, 0.5285, 0.1206, 0.5285, 0.1722, 0.5509, 0.1722, 0.5557, 0.3338, 0.5132, 0.3338, 0.5132, 0.3877, 0.5557, 0.3877, 0.6233, 0.3338, 0.9707, 0.3338, 0.9707, 0.3877, 0.6233, 0.3877, 0.5285, 0.1206, 0.6005, 0.1206, 0.5509, 0.1722, 0.5285, 0.1722, 0.5289, 0.121, 0.6008, 0.121, 0.5512, 0.1725, 0.5289, 0.1725, 0.8501, 0.4683, 0.8523, 0.4915, 0.5245, 0.4915, 0.5245, 0.4683, 0.8799, 0.4915, 0.8501, 0.4683, 0.5245, 0.4683, 0.5245, 0.4915, 0.7603, 0.4782, 0.7263, 0.478, 0.7265, 0.4494, 0.7605, 0.4496, 0.7186, 0.4854, 0.6873, 0.4854, 0.6873, 0.459, 0.7186, 0.459, 0.6873, 0.4854, 0.6636, 0.4854, 0.6636, 0.459, 0.6873, 0.459, 0.7139, 0.4854, 0.6873, 0.4854, 0.6873, 0.4589, 0.7139, 0.4589, 0.7707, 0.4892, 0.7451, 0.4906, 0.7473, 0.4578, 0.7144, 0.4872, 0.7451, 0.4872, 0.7451, 0.4578, 0.7144, 0.4578, 0.6777, 0.4872, 0.7144, 0.4872, 0.7144, 0.4578, 0.6777, 0.4578, 0.706, 0.4813, 0.746, 0.4813, 0.746, 0.4518, 0.706, 0.4518, 0.7547, 0.4745, 0.7149, 0.4744, 0.7149, 0.4471, 0.7548, 0.4472, 0.7137, 0.4916, 0.7302, 0.4709, 0.7563, 0.4909, 0.5132, 0.3338, 0.5557, 0.3338, 0.5557, 0.3877, 0.5132, 0.3877, 0.5557, 0.3338, 0.5782, 0.3338, 0.5782, 0.3877, 0.5557, 0.3877, 0.5782, 0.3338, 0.6008, 0.3338, 0.6008, 0.3877, 0.5782, 0.3877, 0.6008, 0.3338, 0.6233, 0.3338, 0.6233, 0.3877, 0.6008, 0.3877, 0.9707, 0.3338, 0.6233, 0.3338, 0.6233, 0.3877, 0.9707, 0.3877, 0.6233, 0.3338, 0.6008, 0.3338, 0.6008, 0.3877, 0.6233, 0.3877, 0.6008, 0.3338, 0.5782, 0.3338, 0.5782, 0.3877, 0.6008, 0.3877, 0.5782, 0.3338, 0.5557, 0.3338, 0.5557, 0.3877, 0.5782, 0.3877, 0.5132, 0.2897, 0.5557, 0.2897, 0.5557, 0.3338, 0.5132, 0.3338, 0.5558, 0.2903, 0.5784, 0.2904, 0.5781, 0.3334, 0.5555, 0.3332, 0.5785, 0.2912, 0.6011, 0.2911, 0.6009, 0.3344, 0.5784, 0.3346, 0.6008, 0.2897, 0.6233, 0.2897, 0.6233, 0.3338, 0.6008, 0.3338, 0.9707, 0.2897, 0.6233, 0.2897, 0.6233, 0.3338, 0.9707, 0.3338, 0.6233, 0.2897, 0.6008, 0.2897, 0.6008, 0.3338, 0.6233, 0.3338, 0.6011, 0.2911, 0.5785, 0.2912, 0.5784, 0.3346, 0.6009, 0.3344, 0.5784, 0.2904, 0.5558, 0.2903, 0.5555, 0.3332, 0.5781, 0.3334, 0.5196, 0.3643, 0.5602, 0.3643, 0.5602, 0.2923, 0.5196, 0.2923, 0.5603, 0.3649, 0.5819, 0.3647, 0.5816, 0.2915, 0.5601, 0.2917, 0.5816, 0.3635, 0.6033, 0.3637, 0.6031, 0.2909, 0.5815, 0.2907, 0.6034, 0.3643, 0.625, 0.3643, 0.625, 0.2923, 0.6034, 0.2923, 0.5196, 0.2923, 0.5602, 0.2923, 0.5602, 0.3643, 0.5196, 0.3643, 0.5601, 0.2917, 0.5816, 0.2915, 0.5819, 0.3647, 0.5603, 0.3649, 0.5815, 0.2907, 0.6031, 0.2909, 0.6033, 0.3637, 0.5816, 0.3635, 0.6034, 0.2923, 0.625, 0.2923, 0.625, 0.3643, 0.6034, 0.3643, 0.5132, 0.3877, 0.5557, 0.3877, 0.551, 0.439, 0.5132, 0.4351, 0.5557, 0.3877, 0.5782, 0.3877, 0.5812, 0.4552, 0.551, 0.439, 0.5782, 0.3877, 0.6008, 0.3877, 0.6094, 0.4764, 0.5812, 0.4552, 0.6008, 0.3877, 0.6233, 0.3877, 0.6285, 0.4923, 0.6094, 0.4764, 0.9707, 0.3877, 0.6233, 0.3877, 0.5996, 0.4923, 0.9707, 0.4923, 0.6233, 0.3877, 0.6008, 0.3877, 0.5785, 0.4719, 0.5996, 0.4923, 0.6008, 0.3877, 0.5782, 0.3877, 0.5667, 0.455, 0.5785, 0.4719, 0.5782, 0.3877, 0.5557, 0.3877, 0.5394, 0.4448, 0.5667, 0.455])
me_plane_016.materials.append(mat_concrete_barriers)
me_plane_016.update()
me_plane_017 = bpy.data.meshes.new('Plane.017')
me_plane_017.from_pydata([(1.24, -0.4072, 0.0), (1.24, 0.4072, 0.0), (-1.24, -0.4072, 0.0), (-1.24, 0.4072, 0.0), (-1.24, -0.1263, 1.098), (1.24, -0.1263, 1.098), (1.24, 0.1263, 1.098), (-1.24, 0.1263, 1.098), (1.24, 5.419e-08, 0.0), (-1.24, -5.419e-08, 0.0), (1.24, 5.419e-08, 1.136), (-1.24, -5.419e-08, 1.136), (-1.24, -0.4072, 0.2391), (-1.24, 0.4072, 0.2391), (1.24, 0.4072, 0.2391), (1.24, -0.4072, 0.2391), (1.24, 5.419e-08, 0.2391), (-1.24, -5.419e-08, 0.2391), (-1.24, -0.1263, 0.5311), (1.24, 0.1263, 0.5311), (1.24, 5.419e-08, 0.5311), (-1.24, -5.419e-08, 0.5311), (-1.24, 0.1263, 0.5311), (1.24, -0.1263, 0.5311), (-0.3844, -0.1263, 1.098), (0.3798, -0.1263, 1.098), (0.4088, 0.1263, 1.098), (-0.399, 0.1263, 1.098), (0.3864, 1.689e-08, 1.136), (-0.4583, -2.003e-08, 1.136), (0.1798, 0.1263, 0.9911), (-0.1498, 0.1263, 0.8704), (-0.1779, -0.1263, 0.9222), (0.2082, -0.1263, 1.006), (-0.3917, -1.712e-08, 1.075), (-0.1639, -7.163e-09, 0.9546), (0.194, 8.48e-09, 0.9986), (0.4534, -0.4072, 0.0), (0.1623, -0.4072, 0.0), (-0.1288, -0.4072, 0.0), (-0.4199, -0.4072, 0.0), (-0.4199, 0.4072, 0.0), (-0.1288, 0.4072, 0.0), (0.1623, 0.4072, 0.0), (0.4534, 0.4072, 0.0), (-0.4199, -3.178e-08, 0.0), (-0.1288, -1.01e-08, 0.0), (0.1623, 1.157e-08, 0.0), (0.4534, 3.325e-08, 0.0), (0.4534, -0.4072, 0.2391), (0.1623, -0.4072, 0.2391), (-0.1288, -0.4072, 0.2391), (-0.4199, -0.4072, 0.2391), (-0.4199, 0.4072, 0.2391), (-0.1288, 0.4072, 0.2391), (0.1623, 0.4072, 0.2391), (0.4534, 0.4072, 0.2391), (0.4534, -0.1263, 0.5311), (0.1623, -0.1263, 0.5311), (-0.1288, -0.1263, 0.5311), (-0.4199, -0.1263, 0.5311), (-0.4199, 0.1263, 0.5311), (-0.1288, 0.1263, 0.5311), (0.1623, 0.1263, 0.5311), (0.4534, 0.1263, 0.5311)], [], [(40, 2, 9, 45), (21, 18, 4, 11), (10, 6, 26, 28), (20, 19, 6, 10), (61, 22, 7, 27), (57, 23, 5, 25), (23, 20, 10, 5), (5, 10, 28, 25), (45, 9, 3, 41), (22, 21, 11, 7), (3, 9, 17, 13), (0, 8, 16, 15), (37, 0, 15, 49), (41, 3, 13, 53), (8, 1, 14, 16), (9, 2, 12, 17), (13, 17, 21, 22), (15, 16, 20, 23), (49, 15, 23, 57), (53, 13, 22, 61), (16, 14, 19, 20), (17, 12, 18, 21), (29, 27, 7, 11), (24, 29, 11, 4), (29, 24, 34), (29, 34, 27), (32, 35, 34, 24), (31, 27, 34, 35), (30, 31, 35, 36), (33, 36, 35, 32), (25, 28, 36, 33), (30, 36, 28, 26), (14, 56, 64, 19), (56, 55, 63, 64), (55, 54, 62, 63), (54, 53, 61, 62), (12, 52, 60, 18), (52, 51, 59, 60), (51, 50, 58, 59), (50, 49, 57, 58), (1, 44, 56, 14), (44, 43, 55, 56), (43, 42, 54, 55), (42, 41, 53, 54), (2, 40, 52, 12), (40, 39, 51, 52), (39, 38, 50, 51), (38, 37, 49, 50), (8, 48, 44, 1), (48, 47, 43, 44), (47, 46, 42, 43), (46, 45, 41, 42), (0, 37, 48, 8), (37, 38, 47, 48), (38, 39, 46, 47), (39, 40, 45, 46), (19, 64, 26, 6), (64, 63, 30, 26), (63, 62, 31, 30), (62, 61, 27, 31), (18, 60, 24, 4), (60, 59, 32, 24), (59, 58, 33, 32), (58, 57, 25, 33)])
_uv = me_plane_017.uv_layers.new(name='UVMap')
_uv.uv.foreach_set('vector', [0.8129, 0.2923, 0.9578, 0.2923, 0.9578, 0.3643, 0.8129, 0.3643, 0.5289, 0.1615, 0.5512, 0.1615, 0.5512, 0.2617, 0.5289, 0.2684, 0.9627, 0.4683, 0.9627, 0.4915, 0.8158, 0.4915, 0.8119, 0.4683, 0.5289, 0.1614, 0.5512, 0.1614, 0.5512, 0.2617, 0.5289, 0.2684, 0.8194, 0.3877, 0.9707, 0.3877, 0.9707, 0.4923, 0.8156, 0.4923, 0.6583, 0.3877, 0.5132, 0.3877, 0.5132, 0.4923, 0.6719, 0.4923, 0.5512, 0.1614, 0.5289, 0.1614, 0.5289, 0.2684, 0.5512, 0.2617, 0.9627, 0.4915, 0.9627, 0.4683, 0.8119, 0.4683, 0.8107, 0.4915, 0.8129, 0.3643, 0.9578, 0.3643, 0.9578, 0.2923, 0.8129, 0.2923, 0.5512, 0.1615, 0.5289, 0.1615, 0.5289, 0.2684, 0.5512, 0.2617, 0.6008, 0.07872, 0.5289, 0.07872, 0.5289, 0.121, 0.6008, 0.121, 0.6005, 0.07835, 0.5285, 0.07835, 0.5285, 0.1206, 0.6005, 0.1206, 0.6583, 0.2897, 0.5132, 0.2897, 0.5132, 0.3338, 0.6583, 0.3338, 0.8194, 0.2897, 0.9707, 0.2897, 0.9707, 0.3338, 0.8194, 0.3338, 0.5285, 0.07835, 0.6005, 0.07835, 0.6005, 0.1206, 0.5285, 0.1206, 0.5289, 0.07872, 0.6008, 0.07872, 0.6008, 0.121, 0.5289, 0.121, 0.6008, 0.121, 0.5289, 0.121, 0.5289, 0.1725, 0.5512, 0.1725, 0.6005, 0.1206, 0.5285, 0.1206, 0.5285, 0.1722, 0.5509, 0.1722, 0.6583, 0.3338, 0.5132, 0.3338, 0.5132, 0.3877, 0.6583, 0.3877, 0.8194, 0.3338, 0.9707, 0.3338, 0.9707, 0.3877, 0.8194, 0.3877, 0.5285, 0.1206, 0.6005, 0.1206, 0.5509, 0.1722, 0.5285, 0.1722, 0.5289, 0.121, 0.6008, 0.121, 0.5512, 0.1725, 0.5289, 0.1725, 0.6626, 0.4683, 0.6731, 0.4915, 0.5245, 0.4915, 0.5245, 0.4683, 0.6757, 0.4915, 0.6626, 0.4683, 0.5245, 0.4683, 0.5245, 0.4915, 0.6753, 0.4683, 0.6612, 0.4923, 0.6607, 0.4681, 0.6753, 0.4683, 0.6607, 0.4684, 0.664, 0.4923, 0.7601, 0.4886, 0.7631, 0.4655, 0.7989, 0.4653, 0.7994, 0.4886, 0.6683, 0.4828, 0.7157, 0.4828, 0.7124, 0.4599, 0.6768, 0.4587, 0.6056, 0.4828, 0.6683, 0.4828, 0.6674, 0.4582, 0.6029, 0.4588, 0.6867, 0.4886, 0.6894, 0.4646, 0.7547, 0.4668, 0.7601, 0.4886, 0.6541, 0.4886, 0.6528, 0.4646, 0.6894, 0.4646, 0.6867, 0.4886, 0.6056, 0.4828, 0.6029, 0.4588, 0.5664, 0.4588, 0.5621, 0.4828, 0.5132, 0.3338, 0.6583, 0.3338, 0.6583, 0.3877, 0.5132, 0.3877, 0.6583, 0.3338, 0.712, 0.3338, 0.712, 0.3877, 0.6583, 0.3877, 0.712, 0.3338, 0.7657, 0.3338, 0.7657, 0.3877, 0.712, 0.3877, 0.7657, 0.3338, 0.8194, 0.3338, 0.8194, 0.3877, 0.7657, 0.3877, 0.9707, 0.3338, 0.8194, 0.3338, 0.8194, 0.3877, 0.9707, 0.3877, 0.8194, 0.3338, 0.7657, 0.3338, 0.7657, 0.3877, 0.8194, 0.3877, 0.7657, 0.3338, 0.712, 0.3338, 0.712, 0.3877, 0.7657, 0.3877, 0.712, 0.3338, 0.6583, 0.3338, 0.6583, 0.3877, 0.712, 0.3877, 0.5132, 0.2897, 0.6583, 0.2897, 0.6583, 0.3338, 0.5132, 0.3338, 0.6579, 0.2905, 0.7114, 0.2911, 0.7119, 0.334, 0.6583, 0.3338, 0.7115, 0.2907, 0.7656, 0.29, 0.7657, 0.3338, 0.712, 0.3338, 0.7657, 0.2897, 0.8194, 0.2897, 0.8194, 0.3338, 0.7657, 0.3338, 0.9707, 0.2897, 0.8194, 0.2897, 0.8194, 0.3338, 0.9707, 0.3338, 0.8194, 0.2897, 0.7657, 0.2897, 0.7657, 0.3338, 0.8194, 0.3338, 0.7656, 0.29, 0.7115, 0.2907, 0.712, 0.3338, 0.7657, 0.3338, 0.7114, 0.2911, 0.6579, 0.2905, 0.6583, 0.3338, 0.7119, 0.334, 0.5196, 0.3643, 0.6585, 0.3643, 0.6585, 0.2923, 0.5196, 0.2923, 0.6585, 0.3643, 0.7101, 0.3641, 0.7106, 0.2909, 0.6589, 0.2915, 0.71, 0.3643, 0.7614, 0.3643, 0.7616, 0.292, 0.7105, 0.2913, 0.7614, 0.3643, 0.8129, 0.3643, 0.8129, 0.2923, 0.7614, 0.2923, 0.5196, 0.2923, 0.6585, 0.2923, 0.6585, 0.3643, 0.5196, 0.3643, 0.6589, 0.2915, 0.7106, 0.2909, 0.7101, 0.3641, 0.6585, 0.3643, 0.7105, 0.2913, 0.7616, 0.292, 0.7614, 0.3643, 0.71, 0.3643, 0.7614, 0.2923, 0.8129, 0.2923, 0.8129, 0.3643, 0.7614, 0.3643, 0.5132, 0.3877, 0.6583, 0.3877, 0.6665, 0.4923, 0.5132, 0.4923, 0.6583, 0.3877, 0.712, 0.3877, 0.7088, 0.4726, 0.6665, 0.4923, 0.712, 0.3877, 0.7657, 0.3877, 0.7696, 0.4503, 0.7088, 0.4726, 0.7657, 0.3877, 0.8194, 0.3877, 0.8156, 0.4923, 0.7696, 0.4503, 0.9707, 0.3877, 0.8194, 0.3877, 0.8129, 0.4923, 0.9707, 0.4923, 0.8194, 0.3877, 0.7657, 0.3877, 0.7748, 0.4598, 0.8129, 0.4923, 0.7657, 0.3877, 0.712, 0.3877, 0.7035, 0.4753, 0.7748, 0.4598, 0.712, 0.3877, 0.6583, 0.3877, 0.6719, 0.4923, 0.7035, 0.4753])
me_plane_017.materials.append(mat_concrete_barriers)
me_plane_017.update()

# ---- objects
ob_jersey_barrier = bpy.data.objects.new('Jersey_barrier', me_plane_005)
ob_jersey_barrier_broken_edge = bpy.data.objects.new('Jersey_barrier_broken_edge', me_plane_013)
ob_jersey_barrier_broken_center = bpy.data.objects.new('Jersey_barrier_broken_center', me_plane_014)
ob_jersey_barrier_dirty = bpy.data.objects.new('Jersey_barrier_dirty', me_plane_015)
ob_jersey_barrier_broken_edge_dirty = bpy.data.objects.new('Jersey_barrier_broken_edge_dirty', me_plane_016)
ob_jersey_barrier_broken_center_dirty = bpy.data.objects.new('Jersey_barrier_broken_center_dirty', me_plane_017)

# ---- transforms, parenting, visibility, modifiers, constraints
ob_jersey_barrier.location = (0.0, 0.0, 0.0)
ob_jersey_barrier_broken_edge.location = (0.0, 0.0, 0.0)
ob_jersey_barrier_broken_center.location = (0.0, 0.0, 0.0)
ob_jersey_barrier_dirty.location = (0.0, 0.0, 0.0)
ob_jersey_barrier_broken_edge_dirty.location = (0.0, 0.0, 0.0)
ob_jersey_barrier_broken_center_dirty.location = (0.0, 0.0, 0.0)

# ---- collection membership
col_concrete_barriers.objects.link(ob_jersey_barrier)
col_concrete_barriers.objects.link(ob_jersey_barrier_broken_edge)
col_concrete_barriers.objects.link(ob_jersey_barrier_broken_center)
col_concrete_barriers.objects.link(ob_jersey_barrier_dirty)
col_concrete_barriers.objects.link(ob_jersey_barrier_broken_edge_dirty)
col_concrete_barriers.objects.link(ob_jersey_barrier_broken_center_dirty)

# ---- scene / render settings (as saved in the file)
scene.frame_start = 1; scene.frame_end = 250; scene.frame_set(64)
scene.render.engine = 'BLENDER_EEVEE_NEXT'
scene.render.dither_intensity = 0.0
scene.render.filter_size = 0.0
bpy.context.view_layer.update()

# ---- added for rendering (the .blend has no active camera and no usable light): camera, sun
cam_auto = bpy.data.cameras.new('AutoCamera')
cam_auto.lens = 50.0
cam_auto.sensor_width = 36.0
cam_auto.clip_end = 1000.0
ob_auto_camera = bpy.data.objects.new('AutoCamera', cam_auto)
scene.collection.objects.link(ob_auto_camera)
ob_auto_camera.location = (2.63348, -3.16018, 2.67491)
ob_auto_camera.rotation_euler = (1.09748, -7.21219e-08, 0.694738)
scene.camera = ob_auto_camera
light_auto_sun = bpy.data.lights.new('AutoSun', 'SUN')
light_auto_sun.energy = 3.0
light_auto_sun.angle = 0.0523599
ob_auto_sun = bpy.data.objects.new('AutoSun', light_auto_sun)
scene.collection.objects.link(ob_auto_sun)
ob_auto_sun.rotation_euler = (0.872665, 0.174533, 0.523599)
bpy.context.view_layer.update()

